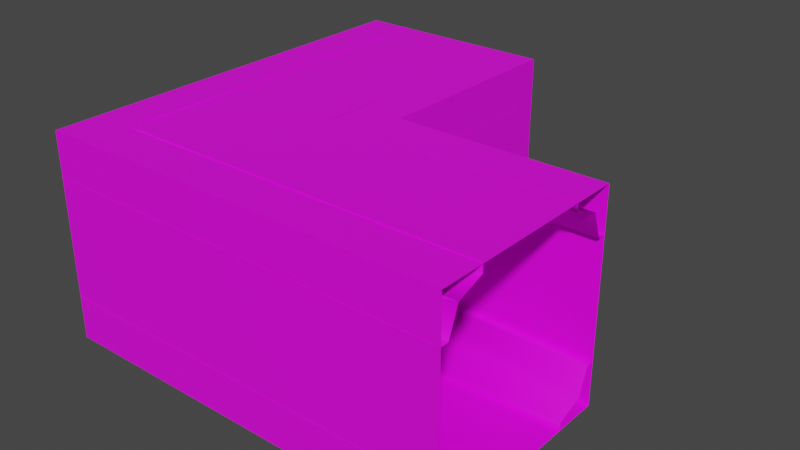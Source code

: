# Source: turn_left.blend  (saved by Blender 2.83.19; exported with 4.5.12 LTS)
import bpy
from mathutils import Matrix  # noqa: F401  (used for matrix-valued properties, if any)

bpy.ops.wm.read_factory_settings(use_empty=True)
scene = bpy.context.scene
scene.name = 'Scene'

# ---- collections
col_collection = bpy.data.collections.new('Collection'); scene.collection.children.link(col_collection)

# ---- images (referenced by path relative to the original .blend; pixels are not part of the script)
import os
ASSET_DIR = os.environ.get("B2B_ASSET_DIR", "")  # directory of the original .blend (textures are referenced by path, not embedded)
HERE = os.path.dirname(os.path.abspath(__file__))  # packed textures are extracted next to this script under _unpacked/

def load_image(name, relpath, width, height, colorspace="sRGB"):
    """Load a texture the original file referenced (path relative to the .blend, or extracted next to this script)."""
    p = next((c for c in (os.path.join(HERE, relpath), os.path.join(ASSET_DIR, relpath)) if relpath and os.path.exists(c)), "")
    if p:
        img = bpy.data.images.load(p, check_existing=True)
        img.name = name
    else:  # same state as the original file: an image datablock whose file is absent (Cycles renders it pink)
        img = bpy.data.images.new(name, width, height)
        img.source = "FILE"
        img.filepath = "//" + (relpath or name)
    img.colorspace_settings.name = colorspace
    return img
img_tiles_triangles_001_ambientocclusion_jpg = load_image('Tiles_Triangles_001_ambientOcclusion.jpg', 'Tiles_Triangles_001_ambientOcclusion.jpg', 1024, 1024, 'sRGB')

# ---- materials (node trees are filled in below, after node groups)
mat_material_001 = bpy.data.materials.new('Material.001')
mat_material_001.use_transparent_shadow = False

# ---- material node trees
mat_material_001.use_nodes = True; mat_material_001.node_tree.nodes.clear()
_N = mat_material_001.node_tree.nodes; _L = mat_material_001.node_tree.links
n0 = _N.new('ShaderNodeOutputMaterial'); n0.name = 'Material Output'; n0.location = (392, 309)
n1 = _N.new('ShaderNodeBsdfPrincipled'); n1.name = 'Principled BSDF'; n1.location = (10, 300)
n1.distribution = 'GGX'
n1.subsurface_method = 'BURLEY'
n1.inputs[3].default_value = 1.45
n1.inputs[27].default_value = (0.0, 0.0, 0.0, 1.0)
n1.inputs[28].default_value = 1.0
n2 = _N.new('ShaderNodeTexImage'); n2.name = 'Image Texture'; n2.location = (-399, 204)
n2.image = img_tiles_triangles_001_ambientocclusion_jpg
_L.new(n1.outputs[0], n0.inputs[0])
_L.new(n2.outputs[0], n1.inputs[0])
n0.is_active_output = True

# ---- world
world_world = bpy.data.worlds.new('World'); scene.world = world_world
world_world.use_nodes = True; world_world.node_tree.nodes.clear()
_N = world_world.node_tree.nodes; _L = world_world.node_tree.links
n0 = _N.new('ShaderNodeOutputWorld'); n0.name = 'World Output'; n0.location = (300, 300)
n1 = _N.new('ShaderNodeBackground'); n1.name = 'Background'; n1.location = (10, 300)
n1.inputs[0].default_value = (0.05088, 0.05088, 0.05088, 1.0)
_L.new(n1.outputs[0], n0.inputs[0])
n0.is_active_output = True
world_world.color = (0.05088, 0.05088, 0.05088)
world_world.use_sun_shadow = False
world_world.sun_shadow_jitter_overblur = 0.0

# ---- meshes
me_plane_002 = bpy.data.meshes.new('Plane.002')
me_plane_002.from_pydata([], [], [])
_uv = me_plane_002.uv_layers.new(name='UVMap')
_uv.uv.foreach_set('vector', [])
me_plane_002.use_remesh_fix_poles = True
me_plane_002.use_remesh_preserve_attributes = False
me_plane_002.use_mirror_vertex_groups = False
me_plane_002.update()
me_plane_001 = bpy.data.meshes.new('Plane.001')
me_plane_001.from_pydata([(-2.717, -3.75, 2.283), (-3.035, -3.75, 2.402), (-2.598, -3.75, 1.965), (-2.716, -1.038, 2.283), (-2.598, -1.156, 1.965), (-2.498, -1.256, 1.965), (-0.003474, -1.156, 1.965), (-0.003473, -1.038, 2.283), (-0.003473, -0.7192, 2.402), (-0.003473, -0.7192, 2.502), (-3.034, -0.7195, 2.402), (-3.034, -0.7195, 2.502), (-3.035, -3.75, 2.502), (-0.003474, -1.256, 1.965), (-2.498, -3.75, 1.965), (-4.787, -1.25, 2.29), (-4.468, -1.25, 2.409), (-4.905, -1.25, 1.972), (-4.787, -3.747, 2.29), (-4.905, -3.747, 1.972), (-4.468, -3.747, 2.409), (-5.293e-05, 1.034, 2.29), (-5.293e-05, 0.7159, 2.409), (-5.293e-05, 1.153, 1.972), (-2.5, 1.035, 2.29), (-2.5, 1.153, 1.972), (-2.5, 0.7163, 2.409), (-4.787, 1.035, 2.29), (-4.468, 0.7163, 2.409), (-4.905, 1.153, 1.972), (-4.468, -1.25, 2.509), (-4.468, -3.747, 2.509), (-5.293e-05, 0.7159, 2.509), (-2.5, 0.7163, 2.509), (-4.468, 0.7163, 2.509), (-5.005, -1.25, 1.972), (-5.005, -3.747, 1.972), (-5.005, 1.153, 1.972), (-5.293e-05, 1.253, 1.972), (-2.5, 1.253, 1.972), (-4.905, 1.253, 1.972), (-5.005, 1.253, 1.972), (-5.0, -1.25, 2.5), (-5.0, 1.25, 2.5), (-2.5, -1.25, 2.5), (-2.5, 1.25, 2.5), (-2.5, -1.25, 2.5), (-2.5, 1.25, 2.5), (0.0, -1.25, 2.5), (0.0, 1.25, 2.5), (-5.0, -3.75, 2.5), (-5.0, -1.25, 2.5), (-2.5, -3.75, 2.5), (-2.5, -1.25, 2.5)], [], [(3, 1, 0), (4, 0, 2), (4, 3, 0), (4, 7, 3), (2, 5, 4), (6, 4, 5), (4, 6, 7), (3, 7, 8), (8, 9, 11), (8, 11, 10), (3, 8, 10), (10, 11, 12), (10, 12, 1), (3, 10, 1), (6, 5, 13), (2, 14, 5), (18, 15, 16), (19, 17, 15), (19, 15, 18), (18, 16, 20), (24, 21, 22), (25, 23, 21), (25, 21, 24), (24, 22, 26), (15, 27, 28), (28, 27, 24), (25, 24, 27), (17, 29, 27), (25, 27, 29), (17, 27, 15), (15, 28, 16), (28, 24, 26), (22, 33, 26), (28, 30, 16), (16, 31, 20), (26, 34, 28), (17, 37, 29), (19, 35, 17), (25, 40, 39), (25, 38, 23), (40, 29, 41), (41, 29, 37), (22, 32, 33), (28, 34, 30), (16, 30, 31), (26, 33, 34), (17, 35, 37), (19, 36, 35), (25, 29, 40), (25, 39, 38), (44, 42, 43), (44, 43, 45), (48, 46, 47), (48, 47, 49), (52, 50, 51), (52, 51, 53)])
_uv = me_plane_001.uv_layers.new(name='UVMap')
_uv.uv.foreach_set('vector', [0.9087, 0.9475, 0.9792, 0.5, 0.9087, 0.5, 0.8383, 0.928, 0.9087, 0.5, 0.8383, 0.5, 0.8383, 0.928, 0.9087, 0.9475, 0.9087, 0.5, 0.8383, 0.928, 0.9087, 0.5, 0.9087, 0.9475, 0.8383, 0.5, 0.8175, 0.9115, 0.8383, 0.928, 0.8383, 0.5, 0.8383, 0.928, 0.8175, 0.9115, 0.8383, 0.928, 0.8383, 0.5, 0.9087, 0.5, 0.9087, 0.9475, 0.9087, 0.5, 0.9792, 0.5, 0.9792, 0.5, 1.0, 0.5, 1.0, 1.0, 0.9792, 0.5, 1.0, 1.0, 0.9792, 1.0, 0.9087, 0.9475, 0.9792, 0.5, 0.9792, 1.0, 0.9792, 1.0, 1.0, 1.0, 1.0, 0.5, 0.9792, 1.0, 1.0, 0.5, 0.9792, 0.5, 0.9087, 0.9475, 0.9792, 1.0, 0.9792, 0.5, 0.8383, 0.5, 0.8175, 0.9115, 0.8175, 0.5, 0.8383, 0.5, 0.8175, 0.5, 0.8175, 0.9115, 0.7259, 0.5, 0.7259, 1.0, 0.6363, 1.0, 0.8182, 0.5, 0.8182, 1.0, 0.7259, 1.0, 0.8182, 0.5, 0.7259, 1.0, 0.7259, 0.5, 0.7259, 0.5, 0.6363, 1.0, 0.6363, 0.5, 0.7259, 1.0, 0.7259, 0.5, 0.6363, 0.5, 0.8182, 1.0, 0.8182, 0.5, 0.7259, 0.5, 0.8182, 1.0, 0.7259, 0.5, 0.7259, 1.0, 0.7259, 1.0, 0.6363, 0.5, 0.6363, 1.0, 0.9078, 0.5, 0.9078, 0.9719, 0.8182, 0.8908, 0.8182, 0.8906, 0.9078, 0.972, 0.9078, 0.5, 1.0, 0.5, 0.9078, 0.5, 0.9078, 0.972, 1.0, 0.5, 1.0, 1.0, 0.9078, 0.9719, 1.0, 0.5, 0.9078, 0.972, 1.0, 1.0, 1.0, 0.5, 0.9078, 0.9719, 0.9078, 0.5, 0.9078, 0.5, 0.8182, 0.8908, 0.8182, 0.5, 0.8182, 0.8906, 0.9078, 0.5, 0.8182, 0.5, 0.6363, 0.5, 0.6363, 1.0, 0.6363, 1.0, 0.8182, 0.8908, 0.8182, 0.5, 0.8182, 0.5, 0.6363, 1.0, 0.6363, 0.5, 0.6363, 0.5, 0.8182, 0.5, 0.8182, 0.8906, 0.8182, 0.8906, 1.0, 0.5, 1.0, 1.0, 1.0, 1.0, 0.8182, 0.5, 0.8182, 1.0, 0.8182, 1.0, 1.0, 0.5, 1.0, 1.0, 1.0, 0.5, 0.8182, 1.0, 0.8182, 0.5, 0.8182, 0.5, 1.0, 1.0, 1.0, 1.0, 1.0, 1.0, 1.0, 1.0, 1.0, 1.0, 1.0, 1.0, 0.6363, 0.5, 0.6363, 0.5, 0.6363, 1.0, 0.8182, 0.8908, 0.8182, 0.8908, 0.8182, 0.5, 0.6363, 1.0, 0.6363, 1.0, 0.6363, 0.5, 0.8182, 0.5, 0.8182, 0.5, 0.8182, 0.8906, 1.0, 0.5, 1.0, 0.5, 1.0, 1.0, 0.8182, 0.5, 0.8182, 0.5, 0.8182, 1.0, 1.0, 0.5, 1.0, 1.0, 1.0, 1.0, 0.8182, 1.0, 0.8182, 1.0, 0.8182, 0.5, 0.5, 0.0, 0.0, 0.0, 0.0, 0.5, 0.5, 0.0, 0.0, 0.5, 0.5, 0.5, 0.5, 0.0, 0.0, 0.0, 0.0, 0.5, 0.5, 0.0, 0.0, 0.5, 0.5, 0.5, 0.5, 0.0, 0.0, 0.0, 0.0, 0.5, 0.5, 0.0, 0.0, 0.5, 0.5, 0.5])
me_plane_001.materials.append(mat_material_001)
me_plane_001.materials.append(None)
me_plane_001.use_remesh_fix_poles = True
me_plane_001.use_remesh_preserve_attributes = False
me_plane_001.use_mirror_vertex_groups = False
me_plane_001.update()
me_plane_001.normals_split_custom_set([tuple(v) for v in zip(*[iter([0.3201, -0.3201, 0.8917, 0.4734, -8.859e-05, 0.8809, 0.8031, -0.000215, 0.5958, 0.5676, -0.5678, 0.5962, 0.8031, -0.0002454, 0.5958, 0.7114, -0.0001861, 0.7028, 0.5676, -0.5677, 0.5963, 0.3201, -0.3201, 0.8917, 0.8031, -0.0001967, 0.5958, 0.5675, -0.5677, 0.5963, 8.326e-05, -0.8031, 0.5958, 0.3201, -0.3202, 0.8917, 0.7114, -0.0001969, 0.7028, 1.378e-06, 2.297e-07, 1.0, 0.5676, -0.5677, 0.5963, 6.725e-05, -0.7114, 0.7028, 0.5676, -0.5676, 0.5963, 4.594e-07, 4.595e-07, 1.0, 0.5675, -0.5677, 0.5963, 8.804e-05, -0.7114, 0.7028, 6.305e-05, -0.8031, 0.5958, 0.3201, -0.3202, 0.8917, 0.0001959, -0.8031, 0.5958, 8.192e-05, -0.5752, 0.818, 5.29e-05, -0.5752, 0.818, 9.196e-05, -1.0, 0.0, 0.4472, -0.8944, -4.116e-06, 4.411e-05, -0.5752, 0.818, 0.4472, -0.8944, 3.069e-05, 0.4275, -0.2933, 0.8551, 0.3201, -0.3202, 0.8917, 5.931e-05, -0.5752, 0.818, 0.4275, -0.2933, 0.8551, 0.4275, -0.2933, 0.8551, 0.4472, -0.8944, 2.814e-07, 1.0, -0.0002303, 0.0, 0.4275, -0.2934, 0.8551, 1.0, -0.0002305, 0.0, 0.4734, -0.0001089, 0.8808, 0.32, -0.3201, 0.8917, 0.4275, -0.2933, 0.8551, 0.4734, -0.0001197, 0.8809, 0.0001289, -0.7114, 0.7028, 6.329e-07, -1.192e-06, 1.0, 6.329e-07, -1.192e-06, 1.0, 0.7114, 1.341e-07, 0.7028, 0.0, 1.909e-07, 1.0, 0.0, 1.909e-07, 1.0, 0.5899, -0.03698, -0.8066, 0.3142, 0.4322, -0.8453, 0.3073, -0.2406, -0.9207, 0.8254, 0.03274, -0.5635, 0.9085, -0.2462, -0.3377, 0.8776, 0.397, -0.2686, 0.9207, 0.2406, -0.3073, 0.7205, 0.05399, -0.6913, 0.7835, -0.5489, -0.2912, 0.3004, -0.2719, -0.9142, 0.5635, -0.03274, -0.8254, 0.338, 0.2428, -0.9093, -0.03799, -0.5953, -0.8026, 0.5489, -0.2912, -0.7835, -0.2407, -0.3073, -0.9207, 0.03279, -0.824, -0.5657, -0.243, -0.9092, -0.338, 0.2718, -0.9143, -0.3004, 0.243, -0.9202, -0.3068, 0.03681, -0.8066, -0.5899, -0.5433, -0.7869, -0.2924, -0.2785, -0.2989, -0.9128, -0.03279, -0.5635, -0.8254, 0.3273, -0.3293, -0.8857, 0.7134, -0.07354, -0.6969, 0.09265, 0.492, -0.8657, 0.4991, -0.1691, -0.8499, 0.1846, -0.5755, -0.7967, -0.4919, -0.09324, -0.8656, 0.04784, -0.5939, -0.8031, -0.2427, -0.9212, -0.304, 0.5432, -0.787, -0.2925, -0.5608, -0.5202, -0.6441, 0.8236, 0.03619, -0.566, 0.4503, -0.2913, -0.844, 0.9001, 0.2143, 0.3793, -0.03597, -0.8241, -0.5653, -0.2144, -0.9003, 0.3787, 0.2914, -0.4508, -0.8437, 0.9211, 0.2436, -0.3037, 0.5198, 0.5613, -0.6439, 0.8588, -0.4006, -0.3192, 0.2453, -0.4259, -0.8709, 0.3437, 0.241, -0.9076, 0.338, 0.2428, -0.9093, -0.3173, -0.2884, -0.9034, 0.2769, -0.2895, -0.9162, -0.3273, -0.3292, -0.8857, -0.03313, -0.5656, -0.824, -0.0001795, -1.0, 0.0, 0.7715, -0.6362, 0.0, 0.3052, 0.1913, -0.9329, 1.0, -3.031e-07, 0.0, 0.5656, 0.8247, -9.999e-08, 0.5656, -0.03304, -0.824, 1.0, 0.0, 0.0, 0.5656, 0.8247, 0.0, -0.0391, -0.636, -0.7707, 0.02266, -0.8946, 0.4463, 0.922, -0.2384, -0.3052, 0.822, 0.03421, -0.5685, 0.0, 4.961e-08, -1.0, 0.5031, -0.5027, -0.7029, 0.824, 0.03304, -0.5656, 0.0, 0.0, -1.0, 0.0, -0.8227, -0.5685, -0.8225, 0.0342, -0.5677, -3.295e-08, 0.0, -1.0, -3.295e-08, 0.0, -1.0, 0.03267, -0.8226, -0.5677, 0.0, 0.0, -1.0, -0.8247, 0.000148, -0.5656, 0.0, 0.0, -1.0, -0.0002582, 0.7112, -0.7029, 0.0, 0.0, -1.0, 0.0, 0.0, -1.0, -0.7112, 0.0, -0.7029, 0.0, 0.0, -1.0, -0.8241, -0.5654, 0.03293, -0.0001795, -1.0, 0.0, -0.0001795, -1.0, 0.0, 0.3052, -0.9329, -0.1913, 0.4468, -4.273e-05, 0.8946, 1.0, 2.263e-07, 0.0, 0.5656, -0.824, 0.03297, 1.0, 0.0, 0.0, 1.0, 0.0, 0.0, -0.7707, -0.636, 0.03912, 2.423e-07, -1.0, 0.0, -0.4463, -0.8946, 0.02268, -0.03417, 0.822, -0.5685, 0.0, 4.961e-08, -1.0, 0.0, 4.961e-08, -1.0, -0.03297, 0.824, -0.5656, 0.0, 0.0, -1.0, 0.0, 0.0, -1.0, -0.03406, -0.8225, -0.5677, 0.5032, -0.5027, -0.7029, 0.0, 0.0, -1.0, 0.8226, 0.0328, -0.5677, 5.262e-08, 0.0, -1.0, 5.262e-08, 0.0, -1.0, 0.0, 0.0, -1.0, 0.0, 0.0, -1.0, 0.0, 0.0, -1.0, 0.0, 0.0, -1.0, 0.0, 0.0, -1.0, 0.0, 0.0, -1.0, 0.0, 0.0, -1.0, 0.0, 0.0, -1.0, 0.0, 0.0, -1.0, 0.0, 0.0, -1.0, 0.0, 0.0, -1.0, 0.0, 0.0, -1.0, 0.0, 0.0, -1.0, 0.0, 0.0, -1.0, 0.0, 0.0, -1.0, 0.0, 0.0, -1.0, 0.0, 0.0, -1.0, 0.0, 0.0, -1.0])] * 3)])
me_plane_004 = bpy.data.meshes.new('Plane.004')
me_plane_004.from_pydata([(-2.717, -3.75, 0.2102), (-3.035, -3.75, 0.09186), (-2.598, -3.75, 0.5285), (-2.716, -1.038, 0.2102), (-2.598, -1.156, 0.5285), (-2.498, -1.256, 0.5285), (-0.003475, -1.156, 0.5285), (-0.003475, -1.038, 0.2102), (-0.003475, -0.7192, 0.09186), (-0.003475, -0.7192, -0.008141), (-3.034, -0.7195, 0.09186), (-3.034, -0.7195, -0.008138), (-3.035, -3.75, -0.008137), (-0.003475, -1.256, 0.5285), (-2.498, -3.75, 0.5285), (-4.787, -1.25, 0.2126), (-4.468, -1.25, 0.09426), (-4.905, -1.25, 0.5309), (-4.787, -3.747, 0.2126), (-4.905, -3.747, 0.5309), (-4.468, 0.7163, 0.09426), (-4.787, 1.035, 0.2126), (-4.905, 1.153, 0.5309), (-2.5, 1.035, 0.2126), (-2.5, 1.153, 0.5309), (-5.293e-05, 1.034, 0.2126), (-5.293e-05, 1.153, 0.5309), (-2.5, 1.253, 0.5309), (-4.905, 1.253, 0.5309), (-5.293e-05, 1.253, 0.5309), (-5.005, 1.253, 0.5309), (-5.005, 1.153, 0.5309), (-5.005, -1.25, 0.5309), (-5.005, -3.747, 0.5309), (-5.293e-05, 0.7159, 0.09426), (-2.5, 0.7163, 0.09426), (-5.293e-05, 0.7159, -0.005737), (-2.5, 0.7163, -0.005737), (-4.468, 0.7163, -0.005736), (-4.468, -1.25, -0.005737), (-4.468, -3.747, -0.005737), (-4.468, -3.747, 0.09426), (-5.0, -1.25, -5.066e-07), (-5.0, 1.25, -5.066e-07), (-2.5, -1.25, -5.066e-07), (-2.5, 1.25, -5.066e-07), (-2.5, -1.25, -5.066e-07), (-2.5, 1.25, -5.066e-07), (2.384e-07, -1.25, -5.066e-07), (2.384e-07, 1.25, -5.066e-07), (-5.0, -3.75, 2.086e-07), (-5.0, -1.25, 2.086e-07), (-2.5, -3.75, 2.086e-07), (-2.5, -1.25, 2.086e-07)], [], [(3, 0, 1), (4, 2, 0), (4, 0, 3), (4, 3, 7), (2, 4, 5), (6, 5, 4), (4, 7, 6), (3, 8, 7), (8, 11, 9), (8, 10, 11), (3, 10, 8), (10, 12, 11), (10, 1, 12), (3, 1, 10), (6, 13, 5), (2, 5, 14), (18, 16, 15), (15, 16, 20), (19, 15, 17), (17, 15, 21), (19, 18, 15), (15, 20, 21), (20, 23, 21), (17, 21, 22), (24, 22, 21), (24, 21, 23), (24, 25, 26), (24, 23, 25), (24, 26, 29), (24, 28, 22), (24, 27, 28), (24, 29, 27), (28, 30, 22), (30, 31, 22), (17, 22, 31), (17, 31, 32), (19, 32, 33), (19, 17, 32), (23, 34, 25), (23, 35, 34), (35, 36, 34), (35, 37, 36), (35, 38, 37), (20, 39, 38), (35, 20, 38), (16, 40, 39), (20, 16, 39), (16, 41, 40), (18, 41, 16), (20, 35, 23), (44, 43, 42), (44, 45, 43), (48, 47, 46), (48, 49, 47), (52, 51, 50), (52, 53, 51)])
_uv = me_plane_004.uv_layers.new(name='UVMap')
_uv.uv.foreach_set('vector', [0.9087, 0.9475, 0.9087, 0.5, 0.9792, 0.5, 0.8383, 0.928, 0.8383, 0.5, 0.9087, 0.5, 0.8383, 0.928, 0.9087, 0.5, 0.9087, 0.9475, 0.8383, 0.928, 0.9087, 0.9475, 0.9087, 0.5, 0.8383, 0.5, 0.8383, 0.928, 0.8175, 0.9115, 0.8383, 0.5, 0.8175, 0.9115, 0.8383, 0.928, 0.8383, 0.928, 0.9087, 0.5, 0.8383, 0.5, 0.9087, 0.9475, 0.9792, 0.5, 0.9087, 0.5, 0.9792, 0.5, 1.0, 1.0, 1.0, 0.5, 0.9792, 0.5, 0.9792, 1.0, 1.0, 1.0, 0.9087, 0.9475, 0.9792, 1.0, 0.9792, 0.5, 0.9792, 1.0, 1.0, 0.5, 1.0, 1.0, 0.9792, 1.0, 0.9792, 0.5, 1.0, 0.5, 0.9087, 0.9475, 0.9792, 0.5, 0.9792, 1.0, 0.8383, 0.5, 0.8175, 0.5, 0.8175, 0.9115, 0.8383, 0.5, 0.8175, 0.9115, 0.8175, 0.5, 0.7259, 0.5, 0.6363, 1.0, 0.7259, 1.0, 0.9078, 0.5, 0.8182, 0.5, 0.8182, 0.8908, 0.8182, 0.5, 0.7259, 1.0, 0.8182, 1.0, 1.0, 0.5, 0.9078, 0.5, 0.9078, 0.9719, 0.8182, 0.5, 0.7259, 0.5, 0.7259, 1.0, 0.9078, 0.5, 0.8182, 0.8908, 0.9078, 0.9719, 0.8182, 0.8906, 0.9078, 0.5, 0.9078, 0.972, 1.0, 0.5, 0.9078, 0.9719, 1.0, 1.0, 1.0, 0.5, 1.0, 1.0, 0.9078, 0.972, 1.0, 0.5, 0.9078, 0.972, 0.9078, 0.5, 0.8182, 1.0, 0.7259, 0.5, 0.8182, 0.5, 0.8182, 1.0, 0.7259, 1.0, 0.7259, 0.5, 0.8182, 1.0, 0.8182, 0.5, 0.8182, 0.5, 1.0, 0.5, 1.0, 1.0, 1.0, 1.0, 1.0, 0.5, 1.0, 0.5, 1.0, 1.0, 0.8182, 1.0, 0.8182, 0.5, 0.8182, 1.0, 1.0, 1.0, 1.0, 1.0, 1.0, 1.0, 1.0, 1.0, 1.0, 1.0, 1.0, 1.0, 1.0, 0.5, 1.0, 1.0, 1.0, 1.0, 1.0, 0.5, 1.0, 1.0, 1.0, 0.5, 0.8182, 0.5, 0.8182, 1.0, 0.8182, 0.5, 0.8182, 0.5, 0.8182, 1.0, 0.8182, 1.0, 0.7259, 1.0, 0.6363, 0.5, 0.7259, 0.5, 0.7259, 1.0, 0.6363, 1.0, 0.6363, 0.5, 0.6363, 1.0, 0.6363, 0.5, 0.6363, 0.5, 0.6363, 1.0, 0.6363, 1.0, 0.6363, 0.5, 0.8182, 0.5, 0.8182, 0.8906, 0.8182, 0.5, 0.8182, 0.8908, 0.8182, 0.5, 0.8182, 0.8908, 0.8182, 0.5, 0.8182, 0.8906, 0.8182, 0.8906, 0.6363, 1.0, 0.6363, 0.5, 0.6363, 1.0, 0.8182, 0.8908, 0.8182, 0.5, 0.8182, 0.5, 0.6363, 1.0, 0.6363, 0.5, 0.6363, 0.5, 0.7259, 0.5, 0.6363, 0.5, 0.6363, 1.0, 0.8182, 0.8906, 0.8182, 0.5, 0.9078, 0.5, 0.5, 0.0, 0.0, 0.5, 0.0, 0.0, 0.5, 0.0, 0.5, 0.5, 0.0, 0.5, 0.5, 0.0, 0.0, 0.5, 0.0, 0.0, 0.5, 0.0, 0.5, 0.5, 0.0, 0.5, 0.5, 0.0, 0.0, 0.5, 0.0, 0.0, 0.5, 0.0, 0.5, 0.5, 0.0, 0.5])
me_plane_004.materials.append(mat_material_001)
me_plane_004.materials.append(None)
me_plane_004.use_remesh_fix_poles = True
me_plane_004.use_remesh_preserve_attributes = False
me_plane_004.use_mirror_vertex_groups = False
me_plane_004.update()
me_plane_004.normals_split_custom_set([tuple(v) for v in zip(*[iter([0.3201, -0.3201, -0.8917, 0.8031, -0.0002937, -0.5958, 0.4734, -0.0001145, -0.8809, 0.5676, -0.5678, -0.5962, 0.7114, -0.0002261, -0.7028, 0.8031, -0.0001949, -0.5958, 0.5676, -0.5677, -0.5963, 0.8031, -0.0002059, -0.5958, 0.3201, -0.3201, -0.8917, 0.5675, -0.5677, -0.5963, 0.3201, -0.3202, -0.8917, 7.359e-05, -0.8031, -0.5958, 0.7114, -0.0001888, -0.7028, 0.5676, -0.5676, -0.5963, 8.614e-08, -5.054e-07, -1.0, 7.43e-05, -0.7114, -0.7028, -1.034e-06, -1.057e-06, -1.0, 0.5675, -0.5678, -0.5963, 0.5675, -0.5677, -0.5963, 0.0001128, -0.8031, -0.5958, 6.673e-05, -0.7114, -0.7028, 0.3201, -0.3202, -0.8917, 3.358e-05, -0.5752, -0.818, 0.0001166, -0.8031, -0.5958, 7.833e-05, -0.5752, -0.818, 0.4472, -0.8944, -4.924e-07, 9.188e-05, -1.0, 0.0, 3.517e-05, -0.5752, -0.818, 0.4275, -0.2933, -0.8551, 0.4472, -0.8944, -1.743e-05, 0.32, -0.3202, -0.8917, 0.4275, -0.2933, -0.8551, 6.59e-05, -0.5752, -0.818, 0.4275, -0.2933, -0.8551, 1.0, -0.0002304, 0.0, 0.4472, -0.8944, 4.371e-07, 0.4275, -0.2934, -0.8551, 0.4734, -0.0001091, -0.8808, 1.0, -0.0002305, 0.0, 0.3201, -0.3201, -0.8917, 0.4734, -0.0001161, -0.8809, 0.4275, -0.2933, -0.8551, -7.495e-07, -0.7114, -0.7028, -1.066e-06, -1.192e-06, -1.0, -1.066e-06, -1.192e-06, -1.0, 0.7114, -0.0002319, -0.7028, -1.912e-06, -4.777e-07, -1.0, -1.912e-06, -4.777e-07, -1.0, 0.5923, 2.094e-05, 0.8057, 0.5656, -1.079e-05, 0.8247, 0.7193, 1.889e-08, 0.6947, 0.7193, -1.814e-07, 0.6947, 0.5656, 1.147e-05, 0.8247, 0.3052, -0.2385, 0.922, 0.8247, -8.531e-07, 0.5656, 0.7192, 0.0, 0.6948, 0.8227, -1.183e-05, 0.5685, 0.8227, -1.929e-05, 0.5685, 0.7192, -1.751e-08, 0.6948, 0.4927, -0.4931, 0.717, 0.8247, 1.073e-05, 0.5656, 0.5923, 6.546e-09, 0.8057, 0.7192, -3.062e-05, 0.6948, 0.7193, 7.652e-06, 0.6947, 0.3052, -0.2385, 0.922, 0.4927, -0.4931, 0.717, 0.3052, -0.2384, 0.922, -5.27e-05, -0.5977, 0.8017, 0.4927, -0.4931, 0.717, 0.8227, -8.62e-06, 0.5685, 0.4927, -0.4931, 0.717, 0.5027, -0.5031, 0.7029, -6.571e-05, -0.8232, 0.5677, 0.5027, -0.5031, 0.7029, 0.4927, -0.4931, 0.717, -7.656e-05, -0.8232, 0.5677, 0.4927, -0.4931, 0.717, 3.222e-08, -0.5977, 0.8017, -6.631e-05, -0.8232, 0.5677, -0.0001618, -0.8057, 0.5923, -0.0001647, -0.8247, 0.5656, -0.0001671, -0.8232, 0.5677, -6.315e-05, -0.5977, 0.8017, -0.0001469, -0.8057, 0.5923, -0.0001176, -0.8232, 0.5677, -0.0002567, -0.8247, 0.5656, 0.0, 0.0, 1.0, -4.832e-05, -0.8232, 0.5677, 0.0, 0.0, 1.0, 0.5027, -0.5031, 0.7029, -1.185e-05, -0.8232, 0.5677, -1.166e-08, 0.0, 1.0, -1.166e-08, 0.0, 1.0, -7.549e-05, -0.8232, 0.5677, 5.239e-09, 0.0, 1.0, 5.239e-09, 0.0, 1.0, 0.0, 0.0, 1.0, 0.0, 0.0, 1.0, 0.5028, -0.5031, 0.7029, 0.0, 0.0, 1.0, 0.0, 0.0, 1.0, 0.5029, -0.5029, 0.7029, 0.8227, 4.605e-05, 0.5685, 0.5027, -0.5032, 0.7029, 0.0, 9.922e-08, 1.0, 0.8227, 6.097e-05, 0.5685, 0.0, 9.922e-08, 1.0, 0.0, 9.922e-08, 1.0, 0.8247, 4.75e-05, 0.5656, 0.0, -4.774e-08, 1.0, 0.0, -4.774e-08, 1.0, 0.8247, 3.975e-05, 0.5656, 0.8227, -3.933e-05, 0.5685, 0.0, -4.774e-08, 1.0, -5.176e-05, -0.5977, 0.8017, -0.0001072, -0.4674, 0.884, -0.0001576, -0.8057, 0.5923, -6.011e-05, -0.5977, 0.8017, -8.372e-05, -0.7071, 0.7071, -7.823e-05, -0.4674, 0.884, -9.25e-05, -0.7071, 0.7071, -0.0001795, -1.0, 0.0, -0.0001264, -0.4674, 0.884, 7.207e-05, -0.7071, 0.7071, -0.0001795, -1.0, 0.0, -0.0001795, -1.0, 0.0, -0.0001256, -0.7071, 0.7071, 0.4468, -0.8946, -5.412e-08, -0.0003353, -1.0, 4.002e-12, 0.3052, -0.2385, 0.9219, 1.0, -7.681e-08, 0.0, 0.4468, -0.8946, -1.458e-07, -6.032e-05, -0.7071, 0.7071, 0.3051, -0.2384, 0.922, 0.4468, -0.8946, 1.302e-05, 0.5656, -4.741e-05, 0.8247, 1.0, 0.0, 0.0, 1.0, 0.0, 0.0, 0.3052, -0.2384, 0.922, 0.5656, 3.94e-05, 0.8247, 1.0, 0.0, 0.0, 0.5656, -3.978e-05, 0.8247, 0.5656, 3.94e-05, 0.8247, 1.0, 0.0, 0.0, 0.5923, 0.0, 0.8057, 0.5656, 1.166e-05, 0.8247, 0.5656, 9.052e-07, 0.8247, 0.3052, -0.2385, 0.922, -1.961e-05, -0.7071, 0.7071, -5.476e-05, -0.5977, 0.8017, 0.0, 0.0, 1.0, 0.0, 0.0, 1.0, 0.0, 0.0, 1.0, 0.0, 0.0, 1.0, 0.0, 0.0, 1.0, 0.0, 0.0, 1.0, 0.0, 0.0, 1.0, 0.0, 0.0, 1.0, 0.0, 0.0, 1.0, 0.0, 0.0, 1.0, 0.0, 0.0, 1.0, 0.0, 0.0, 1.0, 0.0, 0.0, 1.0, 0.0, 0.0, 1.0, 0.0, 0.0, 1.0, 0.0, 0.0, 1.0, 0.0, 0.0, 1.0, 0.0, 0.0, 1.0])] * 3)])
me_plane_005 = bpy.data.meshes.new('Plane.005')
me_plane_005.from_pydata([(-2.5, -3.75, -4.47e-07), (-2.5, -3.75, 2.5), (-2.5, -1.25, -4.47e-07), (-2.5, -1.25, 2.5), (-2.5, 1.25, -4.47e-07), (-2.5, 1.25, 2.5), (0.0, 1.25, -4.47e-07), (0.0, 1.25, 2.5), (-5.0, 1.25, -4.47e-07), (-5.0, 1.25, 2.5), (-2.5, 1.25, -4.47e-07), (-2.5, 1.25, 2.5), (-5.0, -1.25, -4.47e-07), (-5.0, -1.25, 2.5), (-5.0, 1.25, -4.47e-07), (-5.0, 1.25, 2.5), (-5.0, -3.75, -4.47e-07), (-5.0, -3.75, 2.5), (-5.0, -1.25, -4.47e-07), (-5.0, -1.25, 2.5), (-2.5, -1.25, -4.47e-07), (-2.5, -1.25, 2.5), (0.0, -1.25, -4.47e-07), (0.0, -1.25, 2.5)], [], [(2, 0, 1), (2, 1, 3), (6, 5, 4), (6, 7, 5), (10, 9, 8), (10, 11, 9), (14, 13, 12), (14, 15, 13), (18, 17, 16), (18, 19, 17), (22, 21, 20), (22, 23, 21)])
_uv = me_plane_005.uv_layers.new(name='UVMap')
_uv.uv.foreach_set('vector', [1.0, 0.0, 0.5, 0.0, 0.5, 0.5, 1.0, 0.0, 0.5, 0.5, 1.0, 0.5, 1.0, 0.0, 0.5, 0.5, 0.5, 0.0, 1.0, 0.0, 1.0, 0.5, 0.5, 0.5, 1.0, 0.0, 0.5, 0.5, 0.5, 0.0, 1.0, 0.0, 1.0, 0.5, 0.5, 0.5, 1.0, 0.0, 0.5, 0.5, 0.5, 0.0, 1.0, 0.0, 1.0, 0.5, 0.5, 0.5, 1.0, 0.0, 0.5, 0.5, 0.5, 0.0, 1.0, 0.0, 1.0, 0.5, 0.5, 0.5, 1.0, 0.0, 0.5, 0.5, 0.5, 0.0, 1.0, 0.0, 1.0, 0.5, 0.5, 0.5])
me_plane_005.materials.append(mat_material_001)
me_plane_005.materials.append(None)
me_plane_005.use_remesh_fix_poles = True
me_plane_005.use_remesh_preserve_attributes = False
me_plane_005.use_mirror_vertex_groups = False
me_plane_005.update()
me_plane_005.normals_split_custom_set([tuple(v) for v in zip(*[iter([-1.0, -4.578e-07, -9.537e-08, -1.0, -4.578e-07, -9.537e-08, -1.0, -4.578e-07, -9.537e-08, -1.0, 0.0, 0.0, -1.0, 0.0, 0.0, -1.0, 0.0, 0.0, 0.0, -1.0, 0.0, 0.0, -1.0, 0.0, 0.0, -1.0, 0.0, 0.0, -1.0, 0.0, 0.0, -1.0, 0.0, 0.0, -1.0, 0.0, 0.0, -1.0, 0.0, 0.0, -1.0, 0.0, 0.0, -1.0, 0.0, 0.0, -1.0, 0.0, 0.0, -1.0, 0.0, 0.0, -1.0, 0.0, 1.0, 0.0, 0.0, 1.0, 0.0, 0.0, 1.0, 0.0, 0.0, 1.0, 0.0, 0.0, 1.0, 0.0, 0.0, 1.0, 0.0, 0.0, 1.0, 0.0, 0.0, 1.0, 0.0, 0.0, 1.0, 0.0, 0.0, 1.0, 0.0, 0.0, 1.0, 0.0, 0.0, 1.0, 0.0, 0.0, 0.0, -1.0, 0.0, 0.0, -1.0, 0.0, 0.0, -1.0, 0.0, 0.0, -1.0, 0.0, 0.0, -1.0, 0.0, 0.0, -1.0, 0.0])] * 3)])

# ---- objects
ob_plane_002 = bpy.data.objects.new('Plane.002', me_plane_002)
ob_plane_001 = bpy.data.objects.new('Plane.001', me_plane_001)
ob_plane_004 = bpy.data.objects.new('Plane.004', me_plane_004)
ob_plane_005 = bpy.data.objects.new('Plane.005', me_plane_005)

# ---- transforms, parenting, visibility, modifiers, constraints
ob_plane_002.location = (-1.0, 0.0, 1.0)
ob_plane_002.rotation_euler = (1.571, -0.0, 1.571)
ob_plane_002.lineart.crease_threshold = 0.0
ob_plane_001.location = (-2.384e-07, 2.384e-07, 0.0)
ob_plane_001.rotation_euler = (3.142, -9.425, -3.142)
ob_plane_001.scale = (0.8, -0.8, 0.8)
ob_plane_001.lineart.crease_threshold = 0.0
ob_plane_004.location = (-2.384e-07, 2.384e-07, 0.0)
ob_plane_004.rotation_euler = (3.142, -9.425, -3.142)
ob_plane_004.scale = (0.8, -0.8, 0.8)
ob_plane_004.lineart.crease_threshold = 0.0
ob_plane_005.location = (-2.384e-07, 2.384e-07, 0.0)
ob_plane_005.rotation_euler = (3.142, -9.425, -3.142)
ob_plane_005.scale = (0.8, -0.8, 0.8)
ob_plane_005.lineart.crease_threshold = 0.0

# ---- collection membership
col_collection.objects.link(ob_plane_002)
col_collection.objects.link(ob_plane_001)
col_collection.objects.link(ob_plane_004)
col_collection.objects.link(ob_plane_005)

# ---- scene / render settings (as saved in the file)
scene.frame_start = 1; scene.frame_end = 250; scene.frame_set(0)
scene.render.engine = 'BLENDER_EEVEE_NEXT'
scene.cycles.use_denoising = False
scene.cycles.samples = 128
scene.cycles.sampling_pattern = 'TABULATED_SOBOL'
scene.cycles.use_adaptive_sampling = False
scene.cycles.use_light_tree = False
scene.view_settings.view_transform = 'Filmic'
bpy.context.view_layer.update()

# ---- added for rendering (the .blend has no active camera and no usable light): camera, sun
cam_auto = bpy.data.cameras.new('AutoCamera')
cam_auto.lens = 50.0
cam_auto.sensor_width = 36.0
cam_auto.clip_end = 1000.0
ob_auto_camera = bpy.data.objects.new('AutoCamera', cam_auto)
scene.collection.objects.link(ob_auto_camera)
ob_auto_camera.location = (3.55746, -5.67251, 5.44781)
ob_auto_camera.rotation_euler = (1.09748, -7.21219e-08, 0.694738)
scene.camera = ob_auto_camera
light_auto_sun = bpy.data.lights.new('AutoSun', 'SUN')
light_auto_sun.energy = 3.0
light_auto_sun.angle = 0.0523599
ob_auto_sun = bpy.data.objects.new('AutoSun', light_auto_sun)
scene.collection.objects.link(ob_auto_sun)
ob_auto_sun.rotation_euler = (0.872665, 0.174533, 0.523599)
bpy.context.view_layer.update()
